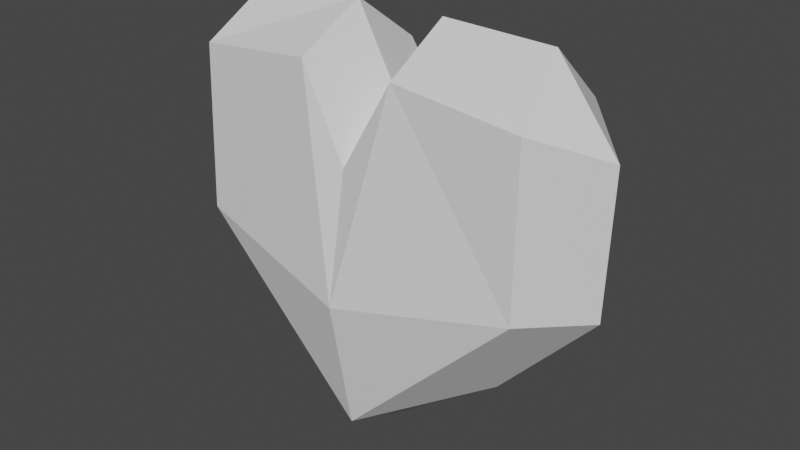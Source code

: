 # Source: heart.blend  (saved by Blender 3.3.6; exported with 4.5.12 LTS)
import bpy
from mathutils import Matrix  # noqa: F401  (used for matrix-valued properties, if any)

bpy.ops.wm.read_factory_settings(use_empty=True)
scene = bpy.context.scene
scene.name = 'Scene'

# ---- collections
col_collection = bpy.data.collections.new('Collection'); scene.collection.children.link(col_collection)

# ---- materials (node trees are filled in below, after node groups)
mat_material = bpy.data.materials.new('Material')
mat_material.alpha_threshold = 0.0
mat_material.use_transparent_shadow = False
mat_material.roughness = 0.5
mat_material.line_color = (0.0, 0.0, 0.0, 1.0)

# ---- material node trees
mat_material.use_nodes = True; mat_material.node_tree.nodes.clear()
_N = mat_material.node_tree.nodes; _L = mat_material.node_tree.links
n0 = _N.new('ShaderNodeOutputMaterial'); n0.name = 'Material Output'; n0.location = (300, 300)
n1 = _N.new('ShaderNodeBsdfPrincipled'); n1.name = 'Principled BSDF'; n1.location = (10, 300)
n1.distribution = 'GGX'
n1.subsurface_method = 'RANDOM_WALK_SKIN'
n1.inputs[3].default_value = 1.45
n1.inputs[27].default_value = (0.0, 0.0, 0.0, 1.0)
n1.inputs[28].default_value = 1.0
_L.new(n1.outputs[0], n0.inputs[0])
n0.is_active_output = True

# ---- world
world_world = bpy.data.worlds.new('World'); scene.world = world_world
world_world.use_nodes = True; world_world.node_tree.nodes.clear()
_N = world_world.node_tree.nodes; _L = world_world.node_tree.links
n0 = _N.new('ShaderNodeOutputWorld'); n0.name = 'World Output'; n0.location = (300, 300)
n1 = _N.new('ShaderNodeBackground'); n1.name = 'Background'; n1.location = (10, 300)
n1.inputs[0].default_value = (0.05088, 0.05088, 0.05088, 1.0)
_L.new(n1.outputs[0], n0.inputs[0])
n0.is_active_output = True
world_world.color = (0.05088, 0.05088, 0.05088)
world_world.use_sun_shadow = False
world_world.sun_shadow_jitter_overblur = 0.0

# ---- meshes
me_cube = bpy.data.meshes.new('Cube')
me_cube.from_pydata([(-0.8363, -4.533e-10, 1.202), (-0.2302, 0.3717, 0.9465), (-0.7329, 0.348, 0.9401), (-0.908, 0.3764, 0.07349), (-0.4681, 0.0008293, -0.7031), (0.005073, 0.3758, -0.7975), (-0.9151, -0.3762, 0.07619), (-0.9139, -0.3422, 0.9484), (0.0, -0.3954, 0.5574), (-0.257, -0.3717, 1.021), (-1.166, -8.561e-10, 0.7734), (0.0, 0.3954, 0.5574), (0.0, 3.521e-10, 0.767), (-1.145, 1.56e-09, 0.00176), (-0.2447, -5.061e-11, 1.219), (0.03523, 0.5227, -0.06392), (0.8363, -4.533e-10, 1.202), (0.2302, 0.3717, 0.9465), (0.8414, 0.3337, 0.8912), (0.6168, 0.004621, -0.5704), (0.003634, -0.3836, -0.8494), (0.9112, -0.3487, 0.9408), (0.8503, 0.3954, 0.00176), (0.257, -0.3717, 1.021), (1.166, -8.561e-10, 0.7734), (1.145, 1.56e-09, 0.00176), (0.2447, -5.061e-11, 1.219), (0.9151, -0.366, 0.06539), (-3.062e-09, -0.5152, -0.1202), (0.03064, -0.01566, -0.9858)], [], [(16, 21, 24), (15, 17, 18), (15, 18, 22), (19, 20, 29), (5, 15, 22), (15, 11, 17), (28, 6, 20), (4, 20, 6, 13), (0, 10, 7), (15, 2, 1), (13, 6, 7, 10), (3, 5, 4, 13), (13, 10, 3), (6, 28, 9, 7), (5, 29, 4), (3, 2, 15), (4, 29, 20), (8, 9, 28), (5, 3, 15), (15, 1, 11), (9, 8, 12, 14), (7, 9, 14, 0), (12, 11, 1, 14), (14, 1, 2, 0), (21, 27, 25, 24), (20, 27, 28), (18, 16, 24), (10, 0, 2, 3), (19, 27, 20), (19, 25, 27), (18, 24, 25, 22), (22, 25, 19, 5), (23, 28, 27, 21), (19, 29, 5), (28, 23, 8), (23, 26, 12, 8), (21, 16, 26, 23), (17, 11, 12, 26), (18, 17, 26, 16)])
_uv = me_cube.uv_layers.new(name='UVMap')
_uv.uv.foreach_set('vector', [0.8333, 0.625, 0.8536, 0.75, 0.875, 0.625, 0.5, 0.3697, 0.625, 0.3333, 0.625, 0.2833, 0.5, 0.3697, 0.625, 0.2833, 0.5, 0.25, 0.128, 0.625, 0.2471, 0.75, 0.2466, 0.625, 0.375, 0.3694, 0.5, 0.3697, 0.5, 0.25, 0.5, 0.3697, 0.625, 0.375, 0.625, 0.3333, 0.5, 0.878, 0.5, 1.001, 0.375, 0.8779, 0.375, 0.125, 0.375, 0.0, 0.5, 0.0, 0.5, 0.125, 0.8333, 0.625, 0.875, 0.625, 0.8533, 0.75, 0.5, 0.3697, 0.625, 0.2917, 0.625, 0.3333, 0.5, 0.125, 0.5, 0.0, 0.625, 0.0, 0.625, 0.125, 0.5187, 0.25, 0.375, 0.3694, 0.375, 0.125, 0.5, 0.125, 0.5, 0.125, 0.625, 0.125, 0.5187, 0.25, 0.5, 1.001, 0.5, 0.878, 0.625, 0.9167, 0.625, 0.9783, 0.2444, 0.5, 0.2466, 0.625, 0.1623, 0.625, 0.5187, 0.25, 0.625, 0.2917, 0.5, 0.3697, 0.1623, 0.625, 0.2466, 0.625, 0.2471, 0.75, 0.625, 0.875, 0.625, 0.9167, 0.5, 0.878, 0.375, 0.3694, 0.5187, 0.25, 0.5, 0.3697, 0.5, 0.3697, 0.625, 0.3333, 0.625, 0.375, 0.7917, 0.75, 0.75, 0.75, 0.75, 0.625, 0.7917, 0.625, 0.8533, 0.75, 0.7917, 0.75, 0.7917, 0.625, 0.8333, 0.625, 0.75, 0.625, 0.75, 0.5, 0.7917, 0.5, 0.7917, 0.625, 0.7917, 0.625, 0.7917, 0.5, 0.8333, 0.5, 0.8333, 0.625, 0.625, 0.0, 0.5136, 0.0, 0.5, 0.125, 0.625, 0.125, 0.375, 0.8779, 0.5131, 0.9986, 0.5, 0.878, 0.8417, 0.5, 0.8333, 0.625, 0.875, 0.625, 0.875, 0.625, 0.8333, 0.625, 0.8333, 0.5, 0.875, 0.5, 0.128, 0.625, 0.125, 0.75, 0.2471, 0.75, 0.375, 0.125, 0.5, 0.125, 0.5136, 0.0, 0.625, 0.2833, 0.625, 0.125, 0.5, 0.125, 0.5, 0.25, 0.5, 0.25, 0.5, 0.125, 0.375, 0.125, 0.375, 0.3694, 0.625, 0.9167, 0.5, 0.878, 0.5131, 0.9986, 0.625, 0.9786, 0.128, 0.625, 0.2466, 0.625, 0.2444, 0.5, 0.5, 0.878, 0.625, 0.9167, 0.625, 0.875, 0.7917, 0.75, 0.7917, 0.625, 0.75, 0.625, 0.75, 0.75, 0.8536, 0.75, 0.8333, 0.625, 0.7917, 0.625, 0.7917, 0.75, 0.7917, 0.5, 0.75, 0.5, 0.75, 0.625, 0.7917, 0.625, 0.8417, 0.5, 0.7917, 0.5, 0.7917, 0.625, 0.8333, 0.625])
me_cube.materials.append(mat_material)
me_cube.use_mirror_vertex_groups = False
me_cube.update()

# ---- objects
ob_cube = bpy.data.objects.new('Cube', me_cube)

# ---- transforms, parenting, visibility, modifiers, constraints
ob_cube.location = (0.0, 0.0, 0.0)
ob_cube.lock_rotations_4d = False
ob_cube.empty_display_type = 'ARROWS'
ob_cube.lineart.crease_threshold = 0.0

# ---- collection membership
col_collection.objects.link(ob_cube)

# ---- scene / render settings (as saved in the file)
scene.frame_start = 1; scene.frame_end = 250; scene.frame_set(1)
scene.render.engine = 'BLENDER_EEVEE_NEXT'
scene.cycles.sampling_pattern = 'TABULATED_SOBOL'
scene.cycles.use_light_tree = False
scene.view_settings.view_transform = 'Filmic'
bpy.context.view_layer.update()

# ---- added for rendering (the .blend has no active camera and no usable light): camera, sun
cam_auto = bpy.data.cameras.new('AutoCamera')
cam_auto.lens = 50.0
cam_auto.sensor_width = 36.0
cam_auto.clip_end = 1000.0
ob_auto_camera = bpy.data.objects.new('AutoCamera', cam_auto)
scene.collection.objects.link(ob_auto_camera)
ob_auto_camera.location = (3.12025, -3.74055, 2.61291)
ob_auto_camera.rotation_euler = (1.09748, -7.21219e-08, 0.694738)
scene.camera = ob_auto_camera
light_auto_sun = bpy.data.lights.new('AutoSun', 'SUN')
light_auto_sun.energy = 3.0
light_auto_sun.angle = 0.0523599
ob_auto_sun = bpy.data.objects.new('AutoSun', light_auto_sun)
scene.collection.objects.link(ob_auto_sun)
ob_auto_sun.rotation_euler = (0.872665, 0.174533, 0.523599)
bpy.context.view_layer.update()

